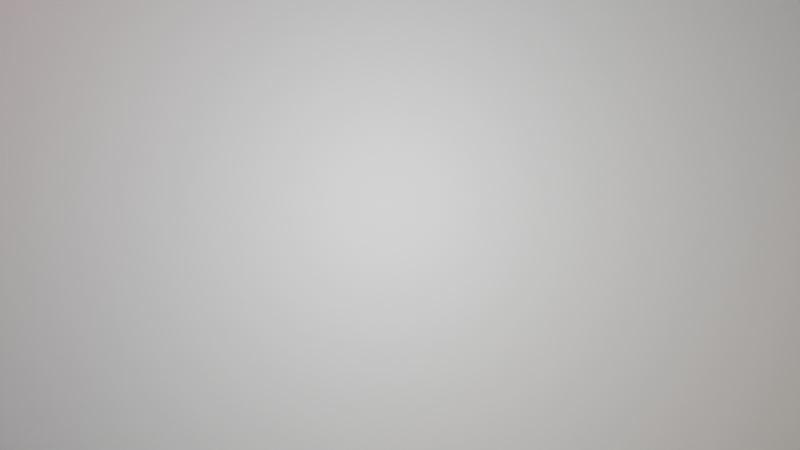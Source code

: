 # Source: intro.blend  (saved by Blender 2.91.10; exported with 4.5.12 LTS)
import bpy
from mathutils import Matrix  # noqa: F401  (used for matrix-valued properties, if any)

bpy.ops.wm.read_factory_settings(use_empty=True)
scene = bpy.context.scene
scene.name = 'Scene'

# ---- collections
col_collection = bpy.data.collections.new('Collection'); scene.collection.children.link(col_collection)

# ---- images (referenced by path relative to the original .blend; pixels are not part of the script)
import os
ASSET_DIR = os.environ.get("B2B_ASSET_DIR", "")  # directory of the original .blend (textures are referenced by path, not embedded)
HERE = os.path.dirname(os.path.abspath(__file__))  # packed textures are extracted next to this script under _unpacked/

def load_image(name, relpath, width, height, colorspace="sRGB"):
    """Load a texture the original file referenced (path relative to the .blend, or extracted next to this script)."""
    p = next((c for c in (os.path.join(HERE, relpath), os.path.join(ASSET_DIR, relpath)) if relpath and os.path.exists(c)), "")
    if p:
        img = bpy.data.images.load(p, check_existing=True)
        img.name = name
    else:  # same state as the original file: an image datablock whose file is absent (Cycles renders it pink)
        img = bpy.data.images.new(name, width, height)
        img.source = "FILE"
        img.filepath = "//" + (relpath or name)
    img.colorspace_settings.name = colorspace
    return img
img_1234_jpg = load_image('1234.jpg', '1234.jpg', 1024, 1024, 'sRGB')

# ---- materials (node trees are filled in below, after node groups)
mat_material_002 = bpy.data.materials.new('Material.002')
mat_material_002.use_transparent_shadow = False
mat_material_004 = bpy.data.materials.new('Material.004')
mat_material_004.use_transparent_shadow = False
mat_material_003 = bpy.data.materials.new('Material.003')
mat_material_003.use_transparent_shadow = False
mat_material_001 = bpy.data.materials.new('Material.001')
mat_material_001.use_transparent_shadow = False
mat_material_005 = bpy.data.materials.new('Material.005')
mat_material_005.use_transparent_shadow = False
mat_material_006 = bpy.data.materials.new('Material.006')
mat_material_006.use_transparent_shadow = False
mat_material_007 = bpy.data.materials.new('Material.007')
mat_material_007.use_transparent_shadow = False
mat_material_009 = bpy.data.materials.new('Material.009')
mat_material_009.use_transparent_shadow = False

# ---- material node trees
mat_material_002.use_nodes = True; mat_material_002.node_tree.nodes.clear()
_N = mat_material_002.node_tree.nodes; _L = mat_material_002.node_tree.links
n0 = _N.new('ShaderNodeBsdfPrincipled'); n0.name = 'Principled BSDF'; n0.location = (10, 300)
n0.distribution = 'GGX'
n0.subsurface_method = 'BURLEY'
n0.inputs[0].default_value = (1.0, 1.0, 1.0, 1.0)
n0.inputs[3].default_value = 1.45
n0.inputs[27].default_value = (0.0, 0.0, 0.0, 1.0)
n0.inputs[28].default_value = 1.0
n1 = _N.new('ShaderNodeOutputMaterial'); n1.name = 'Material Output'; n1.location = (300, 300)
_L.new(n0.outputs[0], n1.inputs[0])
n1.is_active_output = True
mat_material_004.use_nodes = True; mat_material_004.node_tree.nodes.clear()
_N = mat_material_004.node_tree.nodes; _L = mat_material_004.node_tree.links
n0 = _N.new('ShaderNodeBsdfPrincipled'); n0.name = 'Principled BSDF'; n0.location = (10, 300)
n0.distribution = 'GGX'
n0.subsurface_method = 'BURLEY'
n0.inputs[0].default_value = (0.8, 0.3776, 0.3867, 1.0)
n0.inputs[3].default_value = 1.45
n0.inputs[27].default_value = (0.0, 0.0, 0.0, 1.0)
n0.inputs[28].default_value = 1.0
n1 = _N.new('ShaderNodeOutputMaterial'); n1.name = 'Material Output'; n1.location = (300, 300)
_L.new(n0.outputs[0], n1.inputs[0])
n1.is_active_output = True
mat_material_003.use_nodes = True; mat_material_003.node_tree.nodes.clear()
_N = mat_material_003.node_tree.nodes; _L = mat_material_003.node_tree.links
n0 = _N.new('ShaderNodeBsdfPrincipled'); n0.name = 'Principled BSDF'; n0.location = (10, 300)
n0.distribution = 'GGX'
n0.subsurface_method = 'BURLEY'
n0.inputs[0].default_value = (0.2966, 0.8, 0.6468, 1.0)
n0.inputs[3].default_value = 1.45
n0.inputs[27].default_value = (0.0, 0.0, 0.0, 1.0)
n0.inputs[28].default_value = 1.0
n1 = _N.new('ShaderNodeOutputMaterial'); n1.name = 'Material Output'; n1.location = (300, 300)
_L.new(n0.outputs[0], n1.inputs[0])
n1.is_active_output = True
mat_material_001.use_nodes = True; mat_material_001.node_tree.nodes.clear()
_N = mat_material_001.node_tree.nodes; _L = mat_material_001.node_tree.links
n0 = _N.new('ShaderNodeBsdfPrincipled'); n0.name = 'Principled BSDF'; n0.location = (10, 300)
n0.distribution = 'GGX'
n0.subsurface_method = 'BURLEY'
n0.inputs[0].default_value = (0.8, 0.5536, 0.3217, 1.0)
n0.inputs[3].default_value = 1.45
n0.inputs[27].default_value = (0.0, 0.0, 0.0, 1.0)
n0.inputs[28].default_value = 1.0
n1 = _N.new('ShaderNodeOutputMaterial'); n1.name = 'Material Output'; n1.location = (300, 300)
_L.new(n0.outputs[0], n1.inputs[0])
n1.is_active_output = True
mat_material_005.use_nodes = True; mat_material_005.node_tree.nodes.clear()
_N = mat_material_005.node_tree.nodes; _L = mat_material_005.node_tree.links
n0 = _N.new('ShaderNodeBsdfPrincipled'); n0.name = 'Principled BSDF'; n0.location = (10, 300)
n0.distribution = 'GGX'
n0.subsurface_method = 'BURLEY'
n0.inputs[0].default_value = (0.8, 0.5057, 0.2478, 1.0)
n0.inputs[3].default_value = 1.45
n0.inputs[27].default_value = (0.0, 0.0, 0.0, 1.0)
n0.inputs[28].default_value = 1.0
n1 = _N.new('ShaderNodeOutputMaterial'); n1.name = 'Material Output'; n1.location = (300, 300)
_L.new(n0.outputs[0], n1.inputs[0])
n1.is_active_output = True
mat_material_006.use_nodes = True; mat_material_006.node_tree.nodes.clear()
_N = mat_material_006.node_tree.nodes; _L = mat_material_006.node_tree.links
n0 = _N.new('ShaderNodeBsdfPrincipled'); n0.name = 'Principled BSDF'; n0.location = (10, 300)
n0.distribution = 'GGX'
n0.subsurface_method = 'BURLEY'
n0.inputs[0].default_value = (1.0, 0.3659, 0.3659, 1.0)
n0.inputs[3].default_value = 1.45
n0.inputs[27].default_value = (0.0, 0.0, 0.0, 1.0)
n0.inputs[28].default_value = 1.0
n1 = _N.new('ShaderNodeOutputMaterial'); n1.name = 'Material Output'; n1.location = (300, 300)
_L.new(n0.outputs[0], n1.inputs[0])
n1.is_active_output = True
mat_material_007.use_nodes = True; mat_material_007.node_tree.nodes.clear()
_N = mat_material_007.node_tree.nodes; _L = mat_material_007.node_tree.links
n0 = _N.new('ShaderNodeBsdfPrincipled'); n0.name = 'Principled BSDF'; n0.location = (10, 300)
n0.distribution = 'GGX'
n0.subsurface_method = 'BURLEY'
n0.inputs[2].default_value = 1.0
n0.inputs[3].default_value = 1.45
n0.inputs[27].default_value = (0.0, 0.0, 0.0, 1.0)
n0.inputs[28].default_value = 1.0
n1 = _N.new('ShaderNodeOutputMaterial'); n1.name = 'Material Output'; n1.location = (300, 300)
n2 = _N.new('ShaderNodeTexImage'); n2.name = 'Image Texture'; n2.location = (-351, 181)
n2.image = img_1234_jpg
_L.new(n0.outputs[0], n1.inputs[0])
_L.new(n2.outputs[0], n0.inputs[0])
n1.is_active_output = True
mat_material_009.use_nodes = True; mat_material_009.node_tree.nodes.clear()
_N = mat_material_009.node_tree.nodes; _L = mat_material_009.node_tree.links
n0 = _N.new('ShaderNodeBsdfPrincipled'); n0.name = 'Principled BSDF'; n0.location = (10, 300)
n0.distribution = 'GGX'
n0.subsurface_method = 'BURLEY'
n0.inputs[0].default_value = (0.8, 0.3829, 0.3535, 1.0)
n0.inputs[3].default_value = 1.45
n0.inputs[27].default_value = (0.0, 0.0, 0.0, 1.0)
n0.inputs[28].default_value = 1.0
n1 = _N.new('ShaderNodeOutputMaterial'); n1.name = 'Material Output'; n1.location = (300, 300)
_L.new(n0.outputs[0], n1.inputs[0])
n1.is_active_output = True

# ---- world
world_world = bpy.data.worlds.new('World'); scene.world = world_world
world_world.use_nodes = True; world_world.node_tree.nodes.clear()
_N = world_world.node_tree.nodes; _L = world_world.node_tree.links
n0 = _N.new('ShaderNodeOutputWorld'); n0.name = 'World Output'; n0.location = (300, 300)
n1 = _N.new('ShaderNodeBackground'); n1.name = 'Background'; n1.location = (10, 300)
n1.inputs[0].default_value = (0.05088, 0.05088, 0.05088, 1.0)
_L.new(n1.outputs[0], n0.inputs[0])
n0.is_active_output = True
world_world.color = (0.05088, 0.05088, 0.05088)
world_world.use_sun_shadow = False
world_world.sun_shadow_jitter_overblur = 0.0

# ---- cameras
cam_camera_001 = bpy.data.cameras.new('Camera.001')
cam_camera_001.lens = 48.89

# ---- lights
light_area_001 = bpy.data.lights.new('Area.001', 'AREA')
light_area_001.transmission_factor = 0.0
light_area_001.energy = 167.8
light_area_001.shadow_soft_size = 1.22
light_area_001.shadow_maximum_resolution = 0.006
light_area_001.use_absolute_resolution = True
light_area_001.size = 1.22
light_area_001.size_y = 1.0
light_point = bpy.data.lights.new('Point', 'POINT')
light_point.transmission_factor = 0.0
light_point.energy = 282.7
light_point.shadow_soft_size = 3.41
light_point.shadow_maximum_resolution = 0.006
light_point.use_absolute_resolution = True

# ---- meshes
me_plane = bpy.data.meshes.new('Plane')
me_plane.from_pydata([(-1.0, -1.0, 0.0), (1.0, -1.0, 0.0), (-1.0, 1.0, 0.0), (1.0, 1.0, 0.0)], [], [(0, 1, 3, 2)])
_uv = me_plane.uv_layers.new(name='UVMap')
_uv.uv.foreach_set('vector', [0.0, 0.0, 1.0, 0.0, 1.0, 1.0, 0.0, 1.0])
me_plane.materials.append(mat_material_002)
me_plane.use_remesh_fix_poles = True
me_plane.use_remesh_preserve_attributes = False
me_plane.use_mirror_vertex_groups = False
me_plane.update()
me_cube_001 = bpy.data.meshes.new('Cube.001')
me_cube_001.from_pydata([(1.0, -1.0, -1.0), (1.0, -1.0, 1.0), (1.0, 1.0, -1.0), (1.0, 1.0, 1.0)], [], [(2, 3, 1, 0)])
_uv = me_cube_001.uv_layers.new(name='UVMap')
_uv.uv.foreach_set('vector', [0.375, 0.5, 0.625, 0.5, 0.625, 0.75, 0.375, 0.75])
me_cube_001.materials.append(mat_material_004)
me_cube_001.use_remesh_fix_poles = True
me_cube_001.use_remesh_preserve_attributes = False
me_cube_001.use_mirror_vertex_groups = False
me_cube_001.update()
me_cube_002 = bpy.data.meshes.new('Cube.002')
me_cube_002.from_pydata([(1.0, -1.0, -1.0), (1.0, -1.0, 1.0), (1.0, 1.0, -1.0), (1.0, 1.0, 1.0)], [], [(2, 3, 1, 0)])
_uv = me_cube_002.uv_layers.new(name='UVMap')
_uv.uv.foreach_set('vector', [0.375, 0.5, 0.625, 0.5, 0.625, 0.75, 0.375, 0.75])
me_cube_002.materials.append(mat_material_003)
me_cube_002.use_remesh_fix_poles = True
me_cube_002.use_remesh_preserve_attributes = False
me_cube_002.use_mirror_vertex_groups = False
me_cube_002.update()
me_cube_003 = bpy.data.meshes.new('Cube.003')
me_cube_003.from_pydata([(1.0, -1.0, -1.0), (1.0, -1.0, 1.0), (1.0, 1.0, -1.0), (1.0, 1.0, 1.0)], [], [(2, 3, 1, 0)])
_uv = me_cube_003.uv_layers.new(name='UVMap')
_uv.uv.foreach_set('vector', [0.375, 0.5, 0.625, 0.5, 0.625, 0.75, 0.375, 0.75])
me_cube_003.materials.append(mat_material_001)
me_cube_003.use_remesh_fix_poles = True
me_cube_003.use_remesh_preserve_attributes = False
me_cube_003.use_mirror_vertex_groups = False
me_cube_003.update()
me_cube_005 = bpy.data.meshes.new('Cube.005')
me_cube_005.from_pydata([(1.0, -1.0, -1.0), (1.0, -1.0, 1.0), (1.0, 1.0, -1.0), (1.0, 1.0, 1.0)], [], [(2, 3, 1, 0)])
_uv = me_cube_005.uv_layers.new(name='UVMap')
_uv.uv.foreach_set('vector', [0.375, 0.5, 0.625, 0.5, 0.625, 0.75, 0.375, 0.75])
me_cube_005.materials.append(mat_material_005)
me_cube_005.use_remesh_fix_poles = True
me_cube_005.use_remesh_preserve_attributes = False
me_cube_005.use_mirror_vertex_groups = False
me_cube_005.update()
me_cube_006 = bpy.data.meshes.new('Cube.006')
me_cube_006.from_pydata([(1.0, -1.0, -1.0), (1.0, -1.0, 1.0), (1.0, 1.0, -1.0), (1.0, 1.0, 1.0)], [], [(2, 3, 1, 0)])
_uv = me_cube_006.uv_layers.new(name='UVMap')
_uv.uv.foreach_set('vector', [0.375, 0.5, 0.625, 0.5, 0.625, 0.75, 0.375, 0.75])
me_cube_006.materials.append(mat_material_006)
me_cube_006.use_remesh_fix_poles = True
me_cube_006.use_remesh_preserve_attributes = False
me_cube_006.use_mirror_vertex_groups = False
me_cube_006.update()
me_circle_001 = bpy.data.meshes.new('Circle.001')
me_circle_001.from_pydata([(0.0, 1.0, 0.0), (-0.1951, 0.9808, 0.0), (-0.3827, 0.9239, 0.0), (-0.5556, 0.8315, 0.0), (-0.7071, 0.7071, 0.0), (-0.8315, 0.5556, 0.0), (-0.9239, 0.3827, 0.0), (-0.9808, 0.1951, 0.0), (-1.0, 7.55e-08, 0.0), (-0.9808, -0.1951, 0.0), (-0.9239, -0.3827, 0.0), (-0.8315, -0.5556, 0.0), (-0.7071, -0.7071, 0.0), (-0.5556, -0.8315, 0.0), (-0.3827, -0.9239, 0.0), (-0.1951, -0.9808, 0.0), (3.258e-07, -1.0, 0.0), (0.1951, -0.9808, 0.0), (0.3827, -0.9239, 0.0), (0.5556, -0.8315, 0.0), (0.7071, -0.7071, 0.0), (0.8315, -0.5556, 0.0), (0.9239, -0.3827, 0.0), (0.9808, -0.1951, 0.0), (1.0, 9.656e-07, 0.0), (0.9808, 0.1951, 0.0), (0.9239, 0.3827, 0.0), (0.8315, 0.5556, 0.0), (0.7071, 0.7071, 0.0), (0.5556, 0.8315, 0.0), (0.3827, 0.9239, 0.0), (0.1951, 0.9808, 0.0)], [], [(1, 2, 3, 4, 5, 6, 7, 8, 9, 10, 11, 12, 13, 14, 15, 16, 17, 18, 19, 20, 21, 22, 23, 24, 25, 26, 27, 28, 29, 30, 31, 0)])
_uv = me_circle_001.uv_layers.new(name='UVMap')
_uv.uv.foreach_set('vector', [0.2632, 0.943, 0.1813, 0.8883, 0.1117, 0.8187, 0.05699, 0.7368, 0.01931, 0.6458, 9.998e-05, 0.5492, 9.998e-05, 0.4508, 0.01931, 0.3542, 0.05699, 0.2632, 0.1117, 0.1813, 0.1813, 0.1117, 0.2632, 0.05699, 0.3542, 0.01931, 0.4508, 9.998e-05, 0.5492, 9.998e-05, 0.6458, 0.01931, 0.7368, 0.05699, 0.8187, 0.1117, 0.8883, 0.1813, 0.943, 0.2632, 0.9807, 0.3542, 0.9999, 0.4508, 0.9999, 0.5492, 0.9807, 0.6458, 0.943, 0.7368, 0.8883, 0.8187, 0.8187, 0.8883, 0.7368, 0.943, 0.6458, 0.9807, 0.5492, 0.9999, 0.4508, 0.9999, 0.3542, 0.9807])
me_circle_001.materials.append(mat_material_007)
me_circle_001.use_remesh_fix_poles = True
me_circle_001.use_remesh_preserve_attributes = False
me_circle_001.use_mirror_vertex_groups = False
me_circle_001.update()

# ---- curves / text
txt_yaoying = bpy.data.curves.new('yaoying', 'FONT')
txt_yaoying.dimensions = '2D'
txt_yaoying.body = '鹞鹰同学'
txt_yaoying.materials.append(mat_material_009)
txt_yaoying.use_path_clamp = True

# ---- objects
ob_camera = bpy.data.objects.new('Camera', cam_camera_001)
ob_plane = bpy.data.objects.new('Plane', me_plane)
ob_cube = bpy.data.objects.new('Cube', me_cube_001)
ob_cube_001 = bpy.data.objects.new('Cube.001', me_cube_002)
ob_cube_002 = bpy.data.objects.new('Cube.002', me_cube_003)
ob_cube_004 = bpy.data.objects.new('Cube.004', me_cube_005)
ob_cube_005 = bpy.data.objects.new('Cube.005', me_cube_006)
ob_area = bpy.data.objects.new('Area', light_area_001)
ob_point = bpy.data.objects.new('Point', light_point)
ob_circle = bpy.data.objects.new('Circle', me_circle_001)
ob_text = bpy.data.objects.new('Text', txt_yaoying)

# ---- transforms, parenting, visibility, modifiers, constraints
ob_camera.location = (10.58, 0.0, 0.0)
ob_camera.rotation_euler = (1.549, 0.004617, 1.559)
ob_camera.lineart.crease_threshold = 0.0
ob_plane.location = (0.0, 0.0, 0.0)
ob_plane.rotation_euler = (-0.0, 1.571, 0.0)
ob_plane.scale = (6.566, 6.566, 6.566)
ob_plane.lineart.crease_threshold = 0.0
ob_cube.location = (1.554, -7.008, -2.169)
ob_cube.rotation_euler = (0.9599, -0.0, 0.0)
ob_cube.scale = (0.345, 9.21, 1.0)
ob_cube.lineart.crease_threshold = 0.0
ob_cube_001.location = (2.183, -7.024, -1.277)
ob_cube_001.rotation_euler = (0.9599, -0.0, 0.0)
ob_cube_001.scale = (0.345, 9.21, 1.0)
ob_cube_001.lineart.crease_threshold = 0.0
ob_cube_002.location = (2.72, -7.556, -1.352)
ob_cube_002.rotation_euler = (0.9599, -0.0, 0.0)
ob_cube_002.scale = (0.345, 9.21, 1.0)
ob_cube_002.lineart.crease_threshold = 0.0
ob_cube_004.location = (2.737, 4.317, -1.55)
ob_cube_004.rotation_euler = (0.9599, -0.0, 0.0)
ob_cube_004.scale = (0.345, 9.21, 1.0)
ob_cube_004.lineart.crease_threshold = 0.0
ob_cube_005.location = (3.305, 4.046, -2.474)
ob_cube_005.rotation_euler = (0.9599, -0.0, 0.0)
ob_cube_005.scale = (0.345, 9.21, 1.0)
ob_cube_005.lineart.crease_threshold = 0.0
ob_area.location = (5.914, 0.0, 0.0)
ob_area.rotation_euler = (-0.0, 1.571, 0.0)
ob_area.lineart.crease_threshold = 0.0
ob_point.location = (1.028, 0.0, 0.0)
ob_point.lineart.crease_threshold = 0.0
ob_circle.location = (1.511, 0.0, 0.0)
ob_circle.rotation_euler = (1.571, -1.876, 1.571)
ob_circle.scale = (0.0, 0.0, 0.0)
ob_circle.lineart.crease_threshold = 0.0
ob_text.location = (1.737, 6.559, -0.1957)
ob_text.rotation_euler = (1.571, -0.0, 1.571)
ob_text.scale = (0.8328, 0.8328, 0.8328)
ob_text.lineart.crease_threshold = 0.0

# ---- collection membership
col_collection.objects.link(ob_camera)
col_collection.objects.link(ob_plane)
col_collection.objects.link(ob_cube)
col_collection.objects.link(ob_cube_001)
col_collection.objects.link(ob_cube_002)
col_collection.objects.link(ob_cube_004)
col_collection.objects.link(ob_cube_005)
col_collection.objects.link(ob_area)
col_collection.objects.link(ob_point)
col_collection.objects.link(ob_circle)
col_collection.objects.link(ob_text)

# ---- scene / render settings (as saved in the file)
scene.camera = ob_camera
scene.frame_start = 1; scene.frame_end = 250; scene.frame_set(0)
scene.render.engine = 'BLENDER_EEVEE_NEXT'
scene.render.image_settings.file_format = 'FFMPEG'
scene.render.image_settings.color_mode = 'RGB'
scene.render.fps = 30
scene.cycles.use_denoising = False
scene.cycles.samples = 128
scene.cycles.sampling_pattern = 'TABULATED_SOBOL'
scene.cycles.use_adaptive_sampling = False
scene.cycles.use_light_tree = False
scene.view_settings.view_transform = 'Filmic'
bpy.context.view_layer.update()
